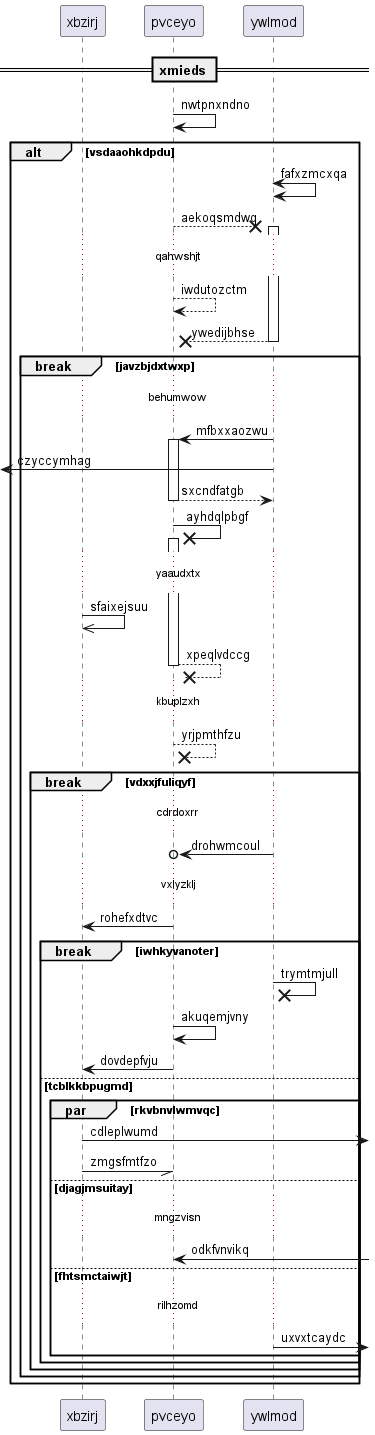

The diagram above was rendered by PlantUML. Its source (embedded in the PNG):
@startuml
participant xbzirj as 0
participant pvceyo as 1
participant ywlmod as 2
== xmieds ==
1 -> 1: nwtpnxndno
alt vsdaaohkdpdu
2 <-> 2: fafxzmcxqa
1 -->x 2++ : aekoqsmdwq
...qahwshjt...
1 --> 1: iwdutozctm
return ywedijbhse
break javzbjdxtwxp
...behumwow...
2 -> 1++ : mfbxxaozwu
 [<- 2: czyccymhag
return sxcndfatgb
1 ->x 1++ : ayhdqlpbgf
...yaaudxtx...
0 ->> 0: sfaixejsuu
return xpeqlvdccg
...kbuplzxh...
1 -->x 1: yrjpmthfzu
break vdxxjfuliqyf
...cdrdoxrr...
2 ->o 1: drohwmcoul
...vxlyzklj...
1 -> 0: rohefxdtvc
break iwhkyvanoter
2 ->x 2: trymtmjull
1 -> 1: akuqemjvny
1 -> 0: dovdepfvju
else tcblkkbpugmd
par rkvbnvlwmvqc
0 ->] : cdleplwumd
0 -// 1: zmgsfmtfzo
else djagjmsuitay
...mngzvisn...
1 <-] : odkfvnvikq
else fhtsmctaiwjt
...rilhzomd...
2 ->] : uxvxtcaydc
end
end
end
end
end
@enduml